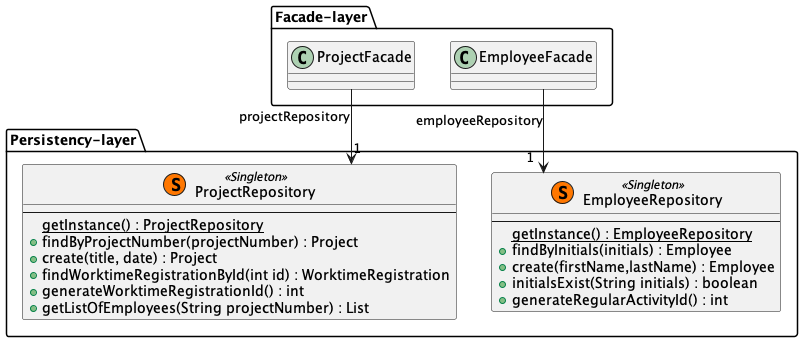

The diagram above was rendered by PlantUML. Its source (embedded in the PNG):
@startuml persistency_to_facade_example

skinparam linetype ortho


package "Facade-layer" as FacadeLayer {

    class EmployeeFacade {
    }

    class ProjectFacade {
    }


}


package "Persistency-layer" as PersistencyLayer {
    class ProjectRepository << (S,#FF7700) Singleton >>{
        --
        {static} getInstance() : ProjectRepository
        + findByProjectNumber(projectNumber) : Project
        + create(title, date) : Project
        + findWorktimeRegistrationById(int id) : WorktimeRegistration
        + generateWorktimeRegistrationId() : int
        + getListOfEmployees(String projectNumber) : List
    }

    class EmployeeRepository << (S,#FF7700) Singleton >>{
        --
        {static} getInstance() : EmployeeRepository
        + findByInitials(initials) : Employee
        + create(firstName,lastName) : Employee
        + initialsExist(String initials) : boolean
        + generateRegularActivityId() : int
    }

}


ProjectFacade --> "1" ProjectRepository : projectRepository
EmployeeFacade --> "1" EmployeeRepository : employeeRepository

@enduml